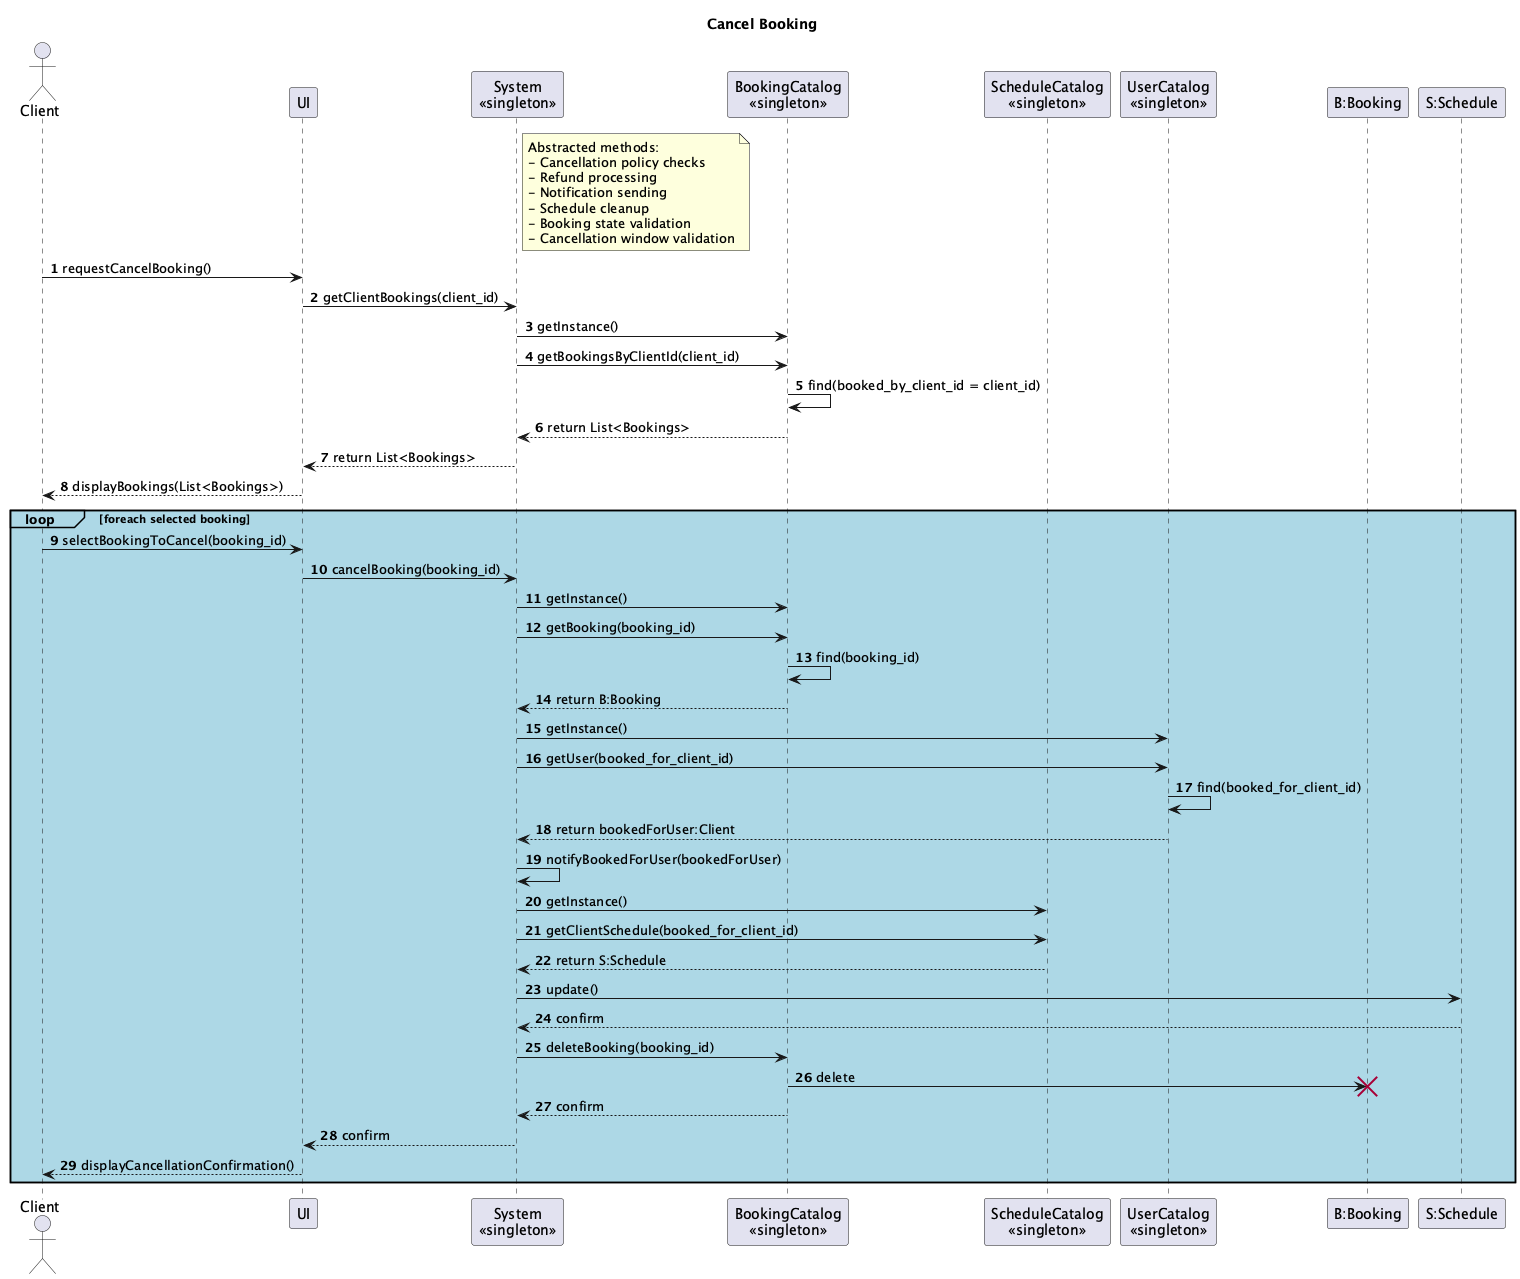

The diagram above was rendered by PlantUML. Its source (embedded in the PNG):
@startuml
title Cancel Booking
actor Client
participant UI
participant "System\n<<singleton>>" as System
participant "BookingCatalog\n<<singleton>>" as BookingCatalog
participant "ScheduleCatalog\n<<singleton>>" as ScheduleCatalog
participant "UserCatalog\n<<singleton>>" as UserCatalog
participant "B:Booking" as Booking
participant "S:Schedule" as Schedule

note right of System
Abstracted methods:
- Cancellation policy checks
- Refund processing
- Notification sending
- Schedule cleanup
- Booking state validation
- Cancellation window validation
end note

autonumber
Client -> UI: requestCancelBooking()
UI -> System: getClientBookings(client_id)
System -> BookingCatalog: getInstance()
System -> BookingCatalog: getBookingsByClientId(client_id)
BookingCatalog -> BookingCatalog: find(booked_by_client_id = client_id)
BookingCatalog --> System: return List<Bookings>
System --> UI: return List<Bookings>
UI --> Client: displayBookings(List<Bookings>)

loop#LightBlue #LightBlue foreach selected booking
    Client -> UI: selectBookingToCancel(booking_id)
    UI -> System: cancelBooking(booking_id)
    System -> BookingCatalog: getInstance()
    System -> BookingCatalog: getBooking(booking_id)
    BookingCatalog -> BookingCatalog: find(booking_id)
    BookingCatalog --> System: return B:Booking

    System -> UserCatalog: getInstance()
    System -> UserCatalog: getUser(booked_for_client_id)
    UserCatalog -> UserCatalog: find(booked_for_client_id)
    UserCatalog --> System: return bookedForUser:Client
    System -> System: notifyBookedForUser(bookedForUser)
    
    System -> ScheduleCatalog: getInstance()
    System -> ScheduleCatalog: getClientSchedule(booked_for_client_id)
    ScheduleCatalog --> System: return S:Schedule
    System -> Schedule: update()
    Schedule --> System: confirm
    System -> BookingCatalog: deleteBooking(booking_id)
    BookingCatalog -> Booking !!: delete
    BookingCatalog --> System: confirm
    System --> UI: confirm
    UI --> Client: displayCancellationConfirmation()
end
@enduml